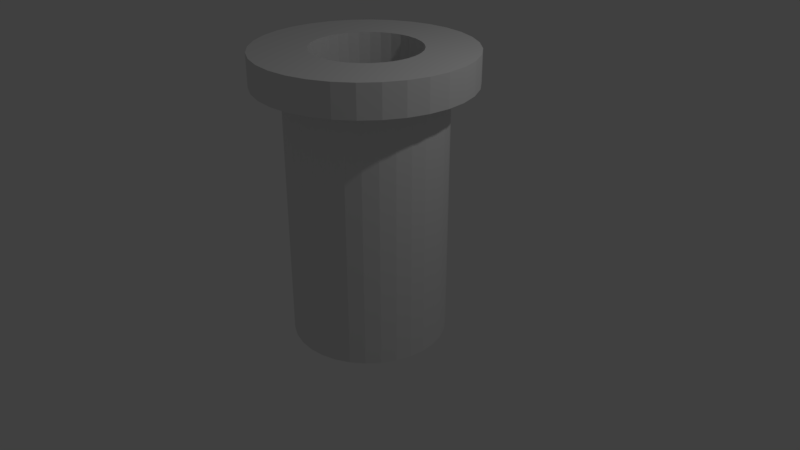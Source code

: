 # Source: pipe1.blend  (saved by Blender 2.78.0; exported with 4.5.12 LTS)
import bpy
from mathutils import Matrix  # noqa: F401  (used for matrix-valued properties, if any)

bpy.ops.wm.read_factory_settings(use_empty=True)
scene = bpy.context.scene
scene.name = 'Scene'

# ---- collections
col_collection_1 = bpy.data.collections.new('Collection 1'); scene.collection.children.link(col_collection_1)

# ---- world
world_world = bpy.data.worlds.new('World'); scene.world = world_world
world_world.color = (0.05088, 0.05088, 0.05088)
world_world.use_sun_shadow = False
world_world.sun_shadow_jitter_overblur = 0.0
world_world.cycles.sampling_method = 'MANUAL'

# ---- cameras
cam_camera = bpy.data.cameras.new('Camera')
cam_camera.clip_end = 100.0
cam_camera.lens = 35.0
cam_camera.sensor_width = 32.0
cam_camera.sensor_height = 18.0
cam_camera.ortho_scale = 7.314
cam_camera.dof.focus_distance = 0.0
cam_camera.dof.aperture_fstop = 128.0

# ---- lights
light_lamp = bpy.data.lights.new('Lamp', 'POINT')
light_lamp.transmission_factor = 0.0
light_lamp.cutoff_distance = 30.0
light_lamp.energy = 100.0
light_lamp.shadow_buffer_clip_start = 1.001
light_lamp.shadow_soft_size = 0.1
light_lamp.shadow_maximum_resolution = 0.006
light_lamp.use_absolute_resolution = True

# ---- meshes
me_cylinder = bpy.data.meshes.new('Cylinder')
me_cylinder.from_pydata([(0.0, 1.0, -1.0), (0.0, 1.0, 2.632), (0.1951, 0.9808, -1.0), (0.1951, 0.9808, 2.632), (0.3827, 0.9239, -1.0), (0.3827, 0.9239, 2.632), (0.5556, 0.8315, -1.0), (0.5556, 0.8315, 2.632), (0.7071, 0.7071, -1.0), (0.7071, 0.7071, 2.632), (0.8315, 0.5556, -1.0), (0.8315, 0.5556, 2.632), (0.9239, 0.3827, -1.0), (0.9239, 0.3827, 2.632), (0.9808, 0.1951, -1.0), (0.9808, 0.1951, 2.632), (1.0, 7.55e-08, -1.0), (1.0, 7.55e-08, 2.632), (0.9808, -0.1951, -1.0), (0.9808, -0.1951, 2.632), (0.9239, -0.3827, -1.0), (0.9239, -0.3827, 2.632), (0.8315, -0.5556, -1.0), (0.8315, -0.5556, 2.632), (0.7071, -0.7071, -1.0), (0.7071, -0.7071, 2.632), (0.5556, -0.8315, -1.0), (0.5556, -0.8315, 2.632), (0.3827, -0.9239, -1.0), (0.3827, -0.9239, 2.632), (0.1951, -0.9808, -1.0), (0.1951, -0.9808, 2.632), (-3.258e-07, -1.0, -1.0), (-3.258e-07, -1.0, 2.632), (-0.1951, -0.9808, -1.0), (-0.1951, -0.9808, 2.632), (-0.3827, -0.9239, -1.0), (-0.3827, -0.9239, 2.632), (-0.5556, -0.8315, -1.0), (-0.5556, -0.8315, 2.632), (-0.7071, -0.7071, -1.0), (-0.7071, -0.7071, 2.632), (-0.8315, -0.5556, -1.0), (-0.8315, -0.5556, 2.632), (-0.9239, -0.3827, -1.0), (-0.9239, -0.3827, 2.632), (-0.9808, -0.1951, -1.0), (-0.9808, -0.1951, 2.632), (-1.0, 9.656e-07, -1.0), (-1.0, 9.656e-07, 2.632), (-0.9808, 0.1951, -1.0), (-0.9808, 0.1951, 2.632), (-0.9239, 0.3827, -1.0), (-0.9239, 0.3827, 2.632), (-0.8315, 0.5556, -1.0), (-0.8315, 0.5556, 2.632), (-0.7071, 0.7071, -1.0), (-0.7071, 0.7071, 2.632), (-0.5556, 0.8315, -1.0), (-0.5556, 0.8315, 2.632), (-0.3827, 0.9239, -1.0), (-0.3827, 0.9239, 2.632), (-0.1951, 0.9808, -1.0), (-0.1951, 0.9808, 2.632), (0.0, 1.0, 2.283), (0.1951, 0.9808, 2.283), (0.3827, 0.9239, 2.283), (0.5556, 0.8315, 2.283), (0.7071, 0.7071, 2.283), (0.8315, 0.5556, 2.283), (0.9239, 0.3827, 2.283), (0.9808, 0.1951, 2.283), (1.0, 7.55e-08, 2.283), (0.9808, -0.1951, 2.283), (0.9239, -0.3827, 2.283), (0.8315, -0.5556, 2.283), (0.7071, -0.7071, 2.283), (0.5556, -0.8315, 2.283), (0.3827, -0.9239, 2.283), (0.1951, -0.9808, 2.283), (-3.258e-07, -1.0, 2.283), (-0.1951, -0.9808, 2.283), (-0.3827, -0.9239, 2.283), (-0.5556, -0.8315, 2.283), (-0.7071, -0.7071, 2.283), (-0.8315, -0.5556, 2.283), (-0.9239, -0.3827, 2.283), (-0.9808, -0.1951, 2.283), (-1.0, 9.656e-07, 2.283), (-0.9808, 0.1951, 2.283), (-0.9239, 0.3827, 2.283), (-0.8315, 0.5556, 2.283), (-0.7071, 0.7071, 2.283), (-0.5556, 0.8315, 2.283), (-0.3827, 0.9239, 2.283), (-0.1951, 0.9808, 2.283), (1.0, 7.55e-08, 2.283), (0.9808, -0.1951, 2.283), (0.9239, -0.3827, 2.283), (-0.02043, 1.365, 2.283), (0.2451, 1.339, 2.283), (0.5004, 1.261, 2.283), (0.7357, 1.136, 2.283), (0.942, 0.9665, 2.283), (1.111, 0.7602, 2.283), (1.237, 0.5249, 2.283), (1.314, 0.2696, 2.283), (1.341, 0.004064, 2.283), (1.237, -0.5168, 2.283), (1.111, -0.7521, 2.283), (0.942, -0.9583, 2.283), (0.7357, -1.128, 2.283), (0.5004, -1.253, 2.283), (0.2451, -1.331, 2.283), (-0.02043, -1.357, 2.283), (-0.286, -1.331, 2.283), (-0.5413, -1.253, 2.283), (-0.7766, -1.128, 2.283), (-0.9828, -0.9583, 2.283), (-1.152, -0.7521, 2.283), (-1.278, -0.5168, 2.283), (-1.355, -0.2615, 2.283), (-1.381, 0.004065, 2.283), (-1.355, 0.2696, 2.283), (-1.278, 0.5249, 2.283), (-1.152, 0.7602, 2.283), (-0.9828, 0.9665, 2.283), (-0.7766, 1.136, 2.283), (-0.5413, 1.261, 2.283), (-0.286, 1.339, 2.283), (1.341, 0.004064, 2.283), (1.314, -0.2615, 2.283), (1.237, -0.5168, 2.283), (-0.02043, 1.365, 2.689), (0.2451, 1.339, 2.689), (0.5004, 1.261, 2.689), (0.7357, 1.136, 2.689), (0.942, 0.9665, 2.689), (1.111, 0.7602, 2.689), (1.237, 0.5249, 2.689), (1.314, 0.2696, 2.689), (1.341, 0.004064, 2.689), (1.237, -0.5168, 2.689), (1.111, -0.7521, 2.689), (0.942, -0.9583, 2.689), (0.7357, -1.128, 2.689), (0.5004, -1.253, 2.689), (0.2451, -1.331, 2.689), (-0.02043, -1.357, 2.689), (-0.286, -1.331, 2.689), (-0.5413, -1.253, 2.689), (-0.7766, -1.128, 2.689), (-0.9828, -0.9583, 2.689), (-1.152, -0.7521, 2.689), (-1.278, -0.5168, 2.689), (-1.355, -0.2615, 2.689), (-1.381, 0.004065, 2.689), (-1.355, 0.2696, 2.689), (-1.278, 0.5249, 2.689), (-1.152, 0.7602, 2.689), (-0.9828, 0.9665, 2.689), (-0.7766, 1.136, 2.689), (-0.5413, 1.261, 2.689), (-0.286, 1.339, 2.689), (1.341, 0.004064, 2.689), (1.314, -0.2615, 2.689), (1.237, -0.5168, 2.689), (0.4993, 0.4776, 2.706), (0.3962, 0.5622, 2.706), (-0.36, -0.5694, 2.706), (-0.2423, -0.6323, 2.706), (0.01808, 0.6769, 2.706), (-0.1147, 0.6638, 2.706), (0.2785, 0.6251, 2.706), (-0.1147, -0.671, 2.706), (-0.2423, 0.6251, 2.706), (0.1508, 0.6638, 2.706), (0.01808, -0.6841, 2.706), (-0.36, 0.5622, 2.706), (0.1508, -0.671, 2.706), (-0.4631, 0.4776, 2.706), (0.2785, -0.6323, 2.706), (-0.5478, 0.3745, 2.706), (0.3962, -0.5694, 2.706), (-0.6106, 0.2568, 2.706), (0.4993, -0.4848, 2.706), (-0.6494, 0.1292, 2.706), (0.5839, -0.3817, 2.706), (-0.6624, -0.003595, 2.706), (0.6468, -0.264, 2.706), (-0.6494, -0.1364, 2.706), (0.6986, -0.003596, 2.706), (0.6855, 0.1292, 2.706), (-0.6106, -0.264, 2.706), (0.6468, 0.2568, 2.706), (-0.5478, -0.3817, 2.706), (0.5839, 0.3745, 2.706), (-0.4631, -0.4848, 2.706), (0.6468, -0.264, 2.706), (0.6855, -0.1364, 2.706), (0.6986, -0.003596, 2.706), (0.4993, 0.4776, -0.2943), (0.3962, 0.5622, -0.2943), (-0.36, -0.5694, -0.2943), (-0.2423, -0.6323, -0.2943), (0.01808, 0.6769, -0.2943), (-0.1147, 0.6638, -0.2943), (0.2785, 0.6251, -0.2943), (-0.1147, -0.671, -0.2943), (-0.2423, 0.6251, -0.2943), (0.1508, 0.6638, -0.2943), (0.01808, -0.6841, -0.2943), (-0.36, 0.5622, -0.2943), (0.1508, -0.671, -0.2943), (-0.4631, 0.4776, -0.2943), (0.2785, -0.6323, -0.2943), (-0.5478, 0.3745, -0.2943), (0.3962, -0.5694, -0.2943), (-0.6106, 0.2568, -0.2943), (0.4993, -0.4848, -0.2943), (-0.6494, 0.1292, -0.2943), (0.5839, -0.3817, -0.2943), (-0.6624, -0.003595, -0.2943), (0.6468, -0.264, -0.2943), (-0.6494, -0.1364, -0.2943), (0.6986, -0.003596, -0.2943), (0.6855, 0.1292, -0.2943), (-0.6106, -0.264, -0.2943), (0.6468, 0.2568, -0.2943), (-0.5478, -0.3817, -0.2943), (0.5839, 0.3745, -0.2943), (-0.4631, -0.4848, -0.2943), (0.6468, -0.264, -0.2943), (0.6855, -0.1364, -0.2943), (0.6986, -0.003596, -0.2943), (0.4993, 0.4776, -0.9943), (0.3962, 0.5622, -0.9943), (-0.36, -0.5694, -0.9943), (-0.2423, -0.6323, -0.9943), (0.01808, 0.6769, -0.9943), (-0.1147, 0.6638, -0.9943), (0.2785, 0.6251, -0.9943), (-0.1147, -0.671, -0.9943), (-0.2423, 0.6251, -0.9943), (0.1508, 0.6638, -0.9943), (0.01808, -0.6841, -0.9943), (-0.36, 0.5622, -0.9943), (0.1508, -0.671, -0.9943), (-0.4631, 0.4776, -0.9943), (0.2785, -0.6323, -0.9943), (-0.5478, 0.3745, -0.9943), (0.3962, -0.5694, -0.9943), (-0.6106, 0.2568, -0.9943), (0.4993, -0.4848, -0.9943), (-0.6494, 0.1292, -0.9943), (0.5839, -0.3817, -0.9943), (-0.6624, -0.003595, -0.9943), (0.6468, -0.264, -0.9943), (-0.6494, -0.1364, -0.9943), (0.6986, -0.003596, -0.9943), (0.6855, 0.1292, -0.9943), (-0.6106, -0.264, -0.9943), (0.6468, 0.2568, -0.9943), (-0.5478, -0.3817, -0.9943), (0.5839, 0.3745, -0.9943), (-0.4631, -0.4848, -0.9943), (0.6468, -0.264, -0.9943), (0.6855, -0.1364, -0.9943), (0.6986, -0.003596, -0.9943)], [], [(64, 1, 3, 65), (65, 3, 5, 66), (66, 5, 7, 67), (67, 7, 9, 68), (68, 9, 11, 69), (69, 11, 13, 70), (70, 13, 15, 71), (71, 15, 17, 72), (72, 17, 19, 73), (73, 19, 21, 74), (74, 21, 23, 75), (75, 23, 25, 76), (76, 25, 27, 77), (77, 27, 29, 78), (78, 29, 31, 79), (79, 31, 33, 80), (80, 33, 35, 81), (81, 35, 37, 82), (82, 37, 39, 83), (83, 39, 41, 84), (84, 41, 43, 85), (85, 43, 45, 86), (86, 45, 47, 87), (87, 47, 49, 88), (88, 49, 51, 89), (89, 51, 53, 90), (90, 53, 55, 91), (91, 55, 57, 92), (92, 57, 59, 93), (93, 59, 61, 94), (94, 61, 63, 95), (95, 63, 1, 64), (0, 2, 4, 6, 8, 10, 12, 14, 16, 18, 20, 22, 24, 26, 28, 30, 32, 34, 36, 38, 40, 42, 44, 46, 48, 50, 52, 54, 56, 58, 60, 62), (62, 95, 64, 0), (60, 94, 95, 62), (58, 93, 94, 60), (56, 92, 93, 58), (54, 91, 92, 56), (52, 90, 91, 54), (50, 89, 90, 52), (48, 88, 89, 50), (46, 87, 88, 48), (44, 86, 87, 46), (42, 85, 86, 44), (40, 84, 85, 42), (38, 83, 84, 40), (36, 82, 83, 38), (34, 81, 82, 36), (32, 80, 81, 34), (30, 79, 80, 32), (28, 78, 79, 30), (26, 77, 78, 28), (24, 76, 77, 26), (22, 75, 76, 24), (20, 74, 75, 22), (18, 73, 74, 20), (16, 72, 73, 18), (14, 71, 72, 16), (12, 70, 71, 14), (10, 69, 70, 12), (8, 68, 69, 10), (6, 67, 68, 8), (4, 66, 67, 6), (2, 65, 66, 4), (0, 64, 65, 2), (73, 72, 96, 97), (74, 73, 97, 98), (88, 87, 121, 122), (87, 86, 120, 121), (86, 85, 119, 120), (72, 71, 106, 107), (85, 84, 118, 119), (71, 70, 105, 106), (84, 83, 117, 118), (70, 69, 104, 105), (83, 82, 116, 117), (64, 95, 129, 99), (69, 68, 103, 104), (82, 81, 115, 116), (95, 94, 128, 129), (68, 67, 102, 103), (81, 80, 114, 115), (94, 93, 127, 128), (67, 66, 101, 102), (80, 79, 113, 114), (93, 92, 126, 127), (66, 65, 100, 101), (79, 78, 112, 113), (92, 91, 125, 126), (65, 64, 99, 100), (78, 77, 111, 112), (91, 90, 124, 125), (98, 97, 131, 132), (77, 76, 110, 111), (90, 89, 123, 124), (97, 96, 130, 131), (76, 75, 109, 110), (89, 88, 122, 123), (75, 74, 108, 109), (104, 103, 137, 138), (118, 117, 151, 152), (103, 102, 136, 137), (117, 116, 150, 151), (99, 129, 163, 133), (102, 101, 135, 136), (116, 115, 149, 150), (129, 128, 162, 163), (101, 100, 134, 135), (115, 114, 148, 149), (128, 127, 161, 162), (100, 99, 133, 134), (114, 113, 147, 148), (127, 126, 160, 161), (132, 131, 165, 166), (113, 112, 146, 147), (126, 125, 159, 160), (131, 130, 164, 165), (112, 111, 145, 146), (125, 124, 158, 159), (111, 110, 144, 145), (124, 123, 157, 158), (110, 109, 143, 144), (123, 122, 156, 157), (109, 108, 142, 143), (122, 121, 155, 156), (107, 106, 140, 141), (121, 120, 154, 155), (106, 105, 139, 140), (120, 119, 153, 154), (105, 104, 138, 139), (119, 118, 152, 153), (152, 151, 169, 197), (138, 137, 167, 196), (153, 152, 197, 195), (139, 138, 196, 194), (154, 153, 195, 193), (140, 139, 194, 192), (155, 154, 193, 190), (141, 140, 192, 191), (156, 155, 190, 188), (143, 142, 189, 187), (157, 156, 188, 186), (144, 143, 187, 185), (158, 157, 186, 184), (145, 144, 185, 183), (159, 158, 184, 182), (146, 145, 183, 181), (160, 159, 182, 180), (147, 146, 181, 179), (161, 160, 180, 178), (148, 147, 179, 177), (134, 133, 171, 176), (162, 161, 178, 175), (149, 148, 177, 174), (135, 134, 176, 173), (163, 162, 175, 172), (150, 149, 174, 170), (136, 135, 173, 168), (133, 163, 172, 171), (151, 150, 170, 169), (137, 136, 168, 167), (165, 164, 200, 199), (166, 165, 199, 198), (185, 187, 221, 219), (170, 174, 208, 204), (184, 186, 220, 218), (168, 173, 207, 202), (183, 185, 219, 217), (197, 169, 203, 231), (171, 172, 206, 205), (182, 184, 218, 216), (196, 167, 201, 230), (169, 170, 204, 203), (181, 183, 217, 215), (195, 197, 231, 229), (167, 168, 202, 201), (180, 182, 216, 214), (194, 196, 230, 228), (179, 181, 215, 213), (193, 195, 229, 227), (178, 180, 214, 212), (192, 194, 228, 226), (199, 200, 234, 233), (177, 179, 213, 211), (190, 193, 227, 224), (198, 199, 233, 232), (176, 171, 205, 210), (191, 192, 226, 225), (175, 178, 212, 209), (188, 190, 224, 222), (174, 177, 211, 208), (187, 189, 223, 221), (173, 176, 210, 207), (186, 188, 222, 220), (172, 175, 209, 206), (213, 215, 249, 247), (227, 229, 263, 261), (232, 233, 267, 266), (212, 214, 248, 246), (226, 228, 262, 260), (211, 213, 247, 245), (224, 227, 261, 258), (210, 205, 239, 244), (225, 226, 260, 259), (209, 212, 246, 243), (222, 224, 258, 256), (208, 211, 245, 242), (221, 223, 257, 255), (207, 210, 244, 241), (220, 222, 256, 254), (206, 209, 243, 240), (219, 221, 255, 253), (204, 208, 242, 238), (218, 220, 254, 252), (202, 207, 241, 236), (217, 219, 253, 251), (231, 203, 237, 265), (205, 206, 240, 239), (216, 218, 252, 250), (230, 201, 235, 264), (203, 204, 238, 237), (215, 217, 251, 249), (229, 231, 265, 263), (201, 202, 236, 235), (214, 216, 250, 248), (228, 230, 264, 262), (233, 234, 268, 267)])
me_cylinder.use_remesh_preserve_volume = False
me_cylinder.use_remesh_preserve_attributes = False
me_cylinder.use_mirror_vertex_groups = False
me_cylinder.update()

# ---- objects
ob_cylinder = bpy.data.objects.new('Cylinder', me_cylinder)
ob_lamp = bpy.data.objects.new('Lamp', light_lamp)
ob_camera = bpy.data.objects.new('Camera', cam_camera)

# ---- transforms, parenting, visibility, modifiers, constraints
ob_cylinder.location = (0.0, 0.0, 0.0)
ob_cylinder.lineart.crease_threshold = 0.0
ob_lamp.location = (4.076, 1.005, 5.904)
ob_lamp.rotation_euler = (0.6503, 0.05522, 1.866)
ob_lamp.lock_rotations_4d = False
ob_lamp.empty_display_type = 'ARROWS'
ob_lamp.color = (0.0, 0.0, 0.0, 0.0)
ob_lamp.lineart.crease_threshold = 0.0
ob_camera.location = (7.481, -6.508, 5.344)
ob_camera.rotation_euler = (1.109, 0.0, 0.8149)
ob_camera.lock_rotations_4d = False
ob_camera.empty_display_type = 'ARROWS'
ob_camera.color = (0.0, 0.0, 0.0, 0.0)
ob_camera.display_type = 'WIRE'
ob_camera.lineart.crease_threshold = 0.0

# ---- collection membership
col_collection_1.objects.link(ob_cylinder)
col_collection_1.objects.link(ob_lamp)
col_collection_1.objects.link(ob_camera)

# ---- scene / render settings (as saved in the file)
scene.camera = ob_camera
scene.frame_start = 1; scene.frame_end = 250; scene.frame_set(1)
scene.render.engine = 'BLENDER_EEVEE_NEXT'
scene.render.resolution_percentage = 50
scene.render.dither_intensity = 0.0
scene.cycles.use_denoising = False
scene.cycles.samples = 128
scene.cycles.sampling_pattern = 'TABULATED_SOBOL'
scene.cycles.light_sampling_threshold = 0.0
scene.cycles.use_adaptive_sampling = False
scene.cycles.use_light_tree = False
scene.cycles.blur_glossy = 0.0
scene.cycles.sample_clamp_indirect = 0.0
scene.view_settings.view_transform = 'Standard'
bpy.context.view_layer.update()
